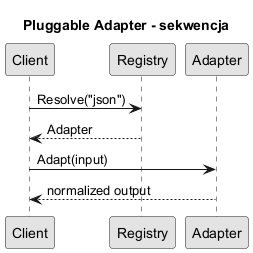

The diagram above was rendered by PlantUML. Its source (embedded in the PNG):
@startuml pluggable_sequence
skinparam shadowing false
skinparam monochrome true

title Pluggable Adapter - sekwencja

participant Client
participant Registry
participant Adapter

Client -> Registry: Resolve("json")
Registry --> Client: Adapter
Client -> Adapter: Adapt(input)
Adapter --> Client: normalized output
@enduml